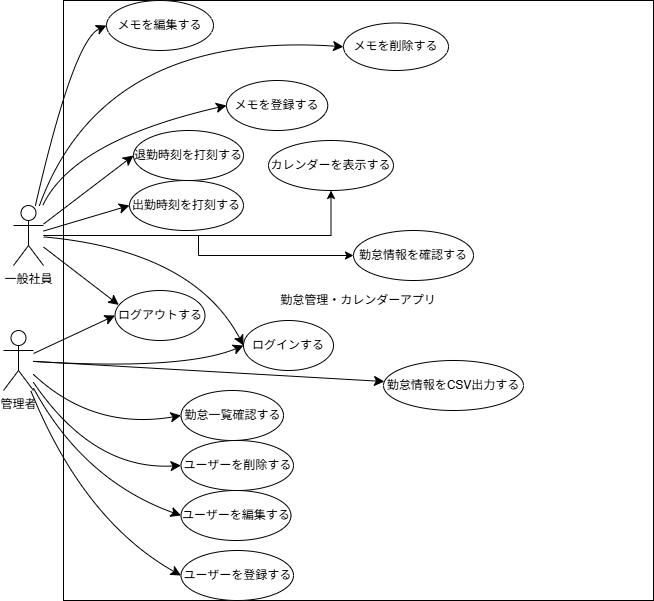

The diagram above was exported from draw.io. Its source (the exported page's mxGraphModel, read from the mxfile embedded in the PNG):
<mxGraphModel dx="1281" dy="1783" grid="1" gridSize="10" guides="1" tooltips="1" connect="1" arrows="1" fold="1" page="1" pageScale="1" pageWidth="827" pageHeight="1169" math="0" shadow="0">
  <root>
    <mxCell id="0" />
    <mxCell id="1" parent="0" />
    <mxCell id="xBytUn97kPepySYU8fMu-1" parent="1" style="rounded=0;whiteSpace=wrap;html=1;" value="勤怠管理・カレンダーアプリ" vertex="1">
      <mxGeometry height="600" width="590" x="200" y="-30" as="geometry" />
    </mxCell>
    <mxCell id="xBytUn97kPepySYU8fMu-59" edge="1" parent="1" source="xBytUn97kPepySYU8fMu-2" style="edgeStyle=orthogonalEdgeStyle;rounded=0;orthogonalLoop=1;jettySize=auto;html=1;entryX=0.5;entryY=1;entryDx=0;entryDy=0;" target="xBytUn97kPepySYU8fMu-18">
      <mxGeometry relative="1" as="geometry" />
    </mxCell>
    <mxCell id="xBytUn97kPepySYU8fMu-60" edge="1" parent="1" source="xBytUn97kPepySYU8fMu-2" style="edgeStyle=orthogonalEdgeStyle;rounded=0;orthogonalLoop=1;jettySize=auto;html=1;entryX=0;entryY=0.5;entryDx=0;entryDy=0;" target="xBytUn97kPepySYU8fMu-16">
      <mxGeometry relative="1" as="geometry" />
    </mxCell>
    <mxCell id="onVR0moJXDHlGVl3twpZ-4" edge="1" parent="1" source="xBytUn97kPepySYU8fMu-2" style="edgeStyle=none;curved=1;rounded=0;orthogonalLoop=1;jettySize=auto;html=1;entryX=0;entryY=0.5;entryDx=0;entryDy=0;fontSize=12;startSize=8;endSize=8;" target="onVR0moJXDHlGVl3twpZ-2">
      <mxGeometry relative="1" as="geometry">
        <Array as="points">
          <mxPoint x="210" y="10" />
        </Array>
      </mxGeometry>
    </mxCell>
    <mxCell id="onVR0moJXDHlGVl3twpZ-5" edge="1" parent="1" source="xBytUn97kPepySYU8fMu-2" style="edgeStyle=none;curved=1;rounded=0;orthogonalLoop=1;jettySize=auto;html=1;entryX=0;entryY=0.5;entryDx=0;entryDy=0;fontSize=12;startSize=8;endSize=8;" target="xBytUn97kPepySYU8fMu-23">
      <mxGeometry relative="1" as="geometry">
        <Array as="points">
          <mxPoint x="210" y="110" />
        </Array>
      </mxGeometry>
    </mxCell>
    <mxCell id="onVR0moJXDHlGVl3twpZ-10" edge="1" parent="1" source="xBytUn97kPepySYU8fMu-2" style="edgeStyle=none;curved=1;rounded=0;orthogonalLoop=1;jettySize=auto;html=1;entryX=0;entryY=0.5;entryDx=0;entryDy=0;fontSize=12;startSize=8;endSize=8;" target="onVR0moJXDHlGVl3twpZ-6">
      <mxGeometry relative="1" as="geometry">
        <Array as="points">
          <mxPoint x="240" />
        </Array>
      </mxGeometry>
    </mxCell>
    <mxCell id="onVR0moJXDHlGVl3twpZ-11" edge="1" parent="1" source="xBytUn97kPepySYU8fMu-2" style="edgeStyle=none;curved=1;rounded=0;orthogonalLoop=1;jettySize=auto;html=1;entryX=0;entryY=0.5;entryDx=0;entryDy=0;fontSize=12;startSize=8;endSize=8;" target="xBytUn97kPepySYU8fMu-4">
      <mxGeometry relative="1" as="geometry">
        <Array as="points">
          <mxPoint x="330" y="220" />
        </Array>
      </mxGeometry>
    </mxCell>
    <mxCell id="onVR0moJXDHlGVl3twpZ-24" edge="1" parent="1" source="xBytUn97kPepySYU8fMu-2" style="edgeStyle=none;curved=1;rounded=0;orthogonalLoop=1;jettySize=auto;html=1;entryX=0;entryY=0.5;entryDx=0;entryDy=0;fontSize=12;startSize=8;endSize=8;" target="xBytUn97kPepySYU8fMu-5">
      <mxGeometry relative="1" as="geometry" />
    </mxCell>
    <mxCell id="onVR0moJXDHlGVl3twpZ-25" edge="1" parent="1" source="xBytUn97kPepySYU8fMu-2" style="edgeStyle=none;curved=1;rounded=0;orthogonalLoop=1;jettySize=auto;html=1;entryX=0;entryY=0.5;entryDx=0;entryDy=0;fontSize=12;startSize=8;endSize=8;" target="xBytUn97kPepySYU8fMu-6">
      <mxGeometry relative="1" as="geometry" />
    </mxCell>
    <mxCell id="xBytUn97kPepySYU8fMu-2" parent="1" style="shape=umlActor;verticalLabelPosition=bottom;verticalAlign=top;html=1;outlineConnect=0;" value="一般社員" vertex="1">
      <mxGeometry height="60" width="30" x="150" y="175" as="geometry" />
    </mxCell>
    <mxCell id="onVR0moJXDHlGVl3twpZ-12" edge="1" parent="1" source="xBytUn97kPepySYU8fMu-3" style="edgeStyle=none;curved=1;rounded=0;orthogonalLoop=1;jettySize=auto;html=1;entryX=0;entryY=0.5;entryDx=0;entryDy=0;fontSize=12;startSize=8;endSize=8;" target="xBytUn97kPepySYU8fMu-4">
      <mxGeometry relative="1" as="geometry">
        <Array as="points">
          <mxPoint x="320" y="340" />
        </Array>
      </mxGeometry>
    </mxCell>
    <mxCell id="onVR0moJXDHlGVl3twpZ-14" edge="1" parent="1" source="xBytUn97kPepySYU8fMu-3" style="edgeStyle=none;curved=1;rounded=0;orthogonalLoop=1;jettySize=auto;html=1;entryX=0;entryY=0.5;entryDx=0;entryDy=0;fontSize=12;startSize=8;endSize=8;" target="xBytUn97kPepySYU8fMu-71">
      <mxGeometry relative="1" as="geometry" />
    </mxCell>
    <mxCell id="onVR0moJXDHlGVl3twpZ-17" edge="1" parent="1" source="xBytUn97kPepySYU8fMu-3" style="edgeStyle=none;curved=1;rounded=0;orthogonalLoop=1;jettySize=auto;html=1;entryX=0;entryY=0.5;entryDx=0;entryDy=0;fontSize=12;startSize=8;endSize=8;" target="xBytUn97kPepySYU8fMu-80">
      <mxGeometry relative="1" as="geometry">
        <Array as="points">
          <mxPoint x="230" y="440" />
        </Array>
      </mxGeometry>
    </mxCell>
    <mxCell id="onVR0moJXDHlGVl3twpZ-20" edge="1" parent="1" source="xBytUn97kPepySYU8fMu-3" style="edgeStyle=none;curved=1;rounded=0;orthogonalLoop=1;jettySize=auto;html=1;entryX=0;entryY=0.5;entryDx=0;entryDy=0;fontSize=12;startSize=8;endSize=8;" target="xBytUn97kPepySYU8fMu-61">
      <mxGeometry relative="1" as="geometry">
        <Array as="points">
          <mxPoint x="230" y="400" />
        </Array>
      </mxGeometry>
    </mxCell>
    <mxCell id="onVR0moJXDHlGVl3twpZ-21" edge="1" parent="1" source="xBytUn97kPepySYU8fMu-3" style="edgeStyle=none;curved=1;rounded=0;orthogonalLoop=1;jettySize=auto;html=1;entryX=0;entryY=0.5;entryDx=0;entryDy=0;fontSize=12;startSize=8;endSize=8;" target="xBytUn97kPepySYU8fMu-79">
      <mxGeometry relative="1" as="geometry">
        <Array as="points">
          <mxPoint x="220" y="450" />
        </Array>
      </mxGeometry>
    </mxCell>
    <mxCell id="onVR0moJXDHlGVl3twpZ-22" edge="1" parent="1" source="xBytUn97kPepySYU8fMu-3" style="edgeStyle=none;curved=1;rounded=0;orthogonalLoop=1;jettySize=auto;html=1;entryX=0;entryY=0.5;entryDx=0;entryDy=0;fontSize=12;startSize=8;endSize=8;" target="xBytUn97kPepySYU8fMu-63">
      <mxGeometry relative="1" as="geometry">
        <Array as="points">
          <mxPoint x="220" y="490" />
        </Array>
      </mxGeometry>
    </mxCell>
    <mxCell id="onVR0moJXDHlGVl3twpZ-23" edge="1" parent="1" source="xBytUn97kPepySYU8fMu-3" style="edgeStyle=none;curved=1;rounded=0;orthogonalLoop=1;jettySize=auto;html=1;fontSize=12;startSize=8;endSize=8;" target="xBytUn97kPepySYU8fMu-62">
      <mxGeometry relative="1" as="geometry" />
    </mxCell>
    <mxCell id="xBytUn97kPepySYU8fMu-3" parent="1" style="shape=umlActor;verticalLabelPosition=bottom;verticalAlign=top;html=1;outlineConnect=0;" value="管理者" vertex="1">
      <mxGeometry height="60" width="30" x="140" y="300" as="geometry" />
    </mxCell>
    <mxCell id="xBytUn97kPepySYU8fMu-5" parent="1" style="ellipse;whiteSpace=wrap;html=1;" value="出勤時刻を打刻する" vertex="1">
      <mxGeometry height="50" width="114" x="266" y="150" as="geometry" />
    </mxCell>
    <mxCell id="xBytUn97kPepySYU8fMu-6" parent="1" style="ellipse;whiteSpace=wrap;html=1;" value="退勤時刻を打刻する" vertex="1">
      <mxGeometry height="50" width="110" x="270" y="100" as="geometry" />
    </mxCell>
    <mxCell id="xBytUn97kPepySYU8fMu-4" parent="1" style="ellipse;whiteSpace=wrap;html=1;" value="ログインする" vertex="1">
      <mxGeometry height="50" width="90" x="380" y="290" as="geometry" />
    </mxCell>
    <mxCell id="xBytUn97kPepySYU8fMu-16" parent="1" style="ellipse;whiteSpace=wrap;html=1;" value="勤怠情報を確認する" vertex="1">
      <mxGeometry height="50" width="120" x="490" y="200" as="geometry" />
    </mxCell>
    <mxCell id="xBytUn97kPepySYU8fMu-18" parent="1" style="ellipse;whiteSpace=wrap;html=1;" value="カレンダーを表示する" vertex="1">
      <mxGeometry height="50" width="125" x="405" y="110" as="geometry" />
    </mxCell>
    <mxCell id="xBytUn97kPepySYU8fMu-23" parent="1" style="ellipse;whiteSpace=wrap;html=1;" value="メモを登録する" vertex="1">
      <mxGeometry height="50" width="101.25" x="363" y="50" as="geometry" />
    </mxCell>
    <mxCell id="xBytUn97kPepySYU8fMu-61" parent="1" style="ellipse;whiteSpace=wrap;html=1;" value="勤怠一覧確認する" vertex="1">
      <mxGeometry height="50" width="102.5" x="317.5" y="360" as="geometry" />
    </mxCell>
    <mxCell id="xBytUn97kPepySYU8fMu-62" parent="1" style="ellipse;whiteSpace=wrap;html=1;" value="勤怠情報をCSV出力する" vertex="1">
      <mxGeometry height="50" width="140" x="520" y="330" as="geometry" />
    </mxCell>
    <mxCell id="xBytUn97kPepySYU8fMu-63" parent="1" style="ellipse;whiteSpace=wrap;html=1;" value="ユーザーを登録する" vertex="1">
      <mxGeometry height="50" width="112.5" x="317.5" y="520" as="geometry" />
    </mxCell>
    <mxCell id="xBytUn97kPepySYU8fMu-78" edge="1" parent="1" source="xBytUn97kPepySYU8fMu-61" style="edgeStyle=orthogonalEdgeStyle;rounded=0;orthogonalLoop=1;jettySize=auto;html=1;exitX=0.5;exitY=1;exitDx=0;exitDy=0;" target="xBytUn97kPepySYU8fMu-61">
      <mxGeometry relative="1" as="geometry" />
    </mxCell>
    <mxCell id="xBytUn97kPepySYU8fMu-79" parent="1" style="ellipse;whiteSpace=wrap;html=1;" value="ユーザーを編集する" vertex="1">
      <mxGeometry height="50" width="110" x="317.5" y="460" as="geometry" />
    </mxCell>
    <mxCell id="xBytUn97kPepySYU8fMu-80" parent="1" style="ellipse;whiteSpace=wrap;html=1;" value="ユーザーを削除する" vertex="1">
      <mxGeometry height="50" width="112.5" x="317.5" y="410" as="geometry" />
    </mxCell>
    <mxCell id="xBytUn97kPepySYU8fMu-71" parent="1" style="ellipse;whiteSpace=wrap;html=1;" value="ログアウトする" vertex="1">
      <mxGeometry height="50" width="90" x="251.5" y="260" as="geometry" />
    </mxCell>
    <mxCell id="onVR0moJXDHlGVl3twpZ-2" parent="1" style="ellipse;whiteSpace=wrap;html=1;" value="メモを編集する" vertex="1">
      <mxGeometry height="50" width="107" x="243" y="-30" as="geometry" />
    </mxCell>
    <mxCell id="onVR0moJXDHlGVl3twpZ-6" parent="1" style="ellipse;whiteSpace=wrap;html=1;" value="メモを削除する" vertex="1">
      <mxGeometry height="47.5" width="105" x="480" y="-7.5" as="geometry" />
    </mxCell>
    <mxCell id="onVR0moJXDHlGVl3twpZ-13" edge="1" parent="1" source="xBytUn97kPepySYU8fMu-2" style="edgeStyle=none;curved=1;rounded=0;orthogonalLoop=1;jettySize=auto;html=1;entryX=0.042;entryY=0.288;entryDx=0;entryDy=0;entryPerimeter=0;fontSize=12;startSize=8;endSize=8;" target="xBytUn97kPepySYU8fMu-71">
      <mxGeometry relative="1" as="geometry" />
    </mxCell>
  </root>
</mxGraphModel>